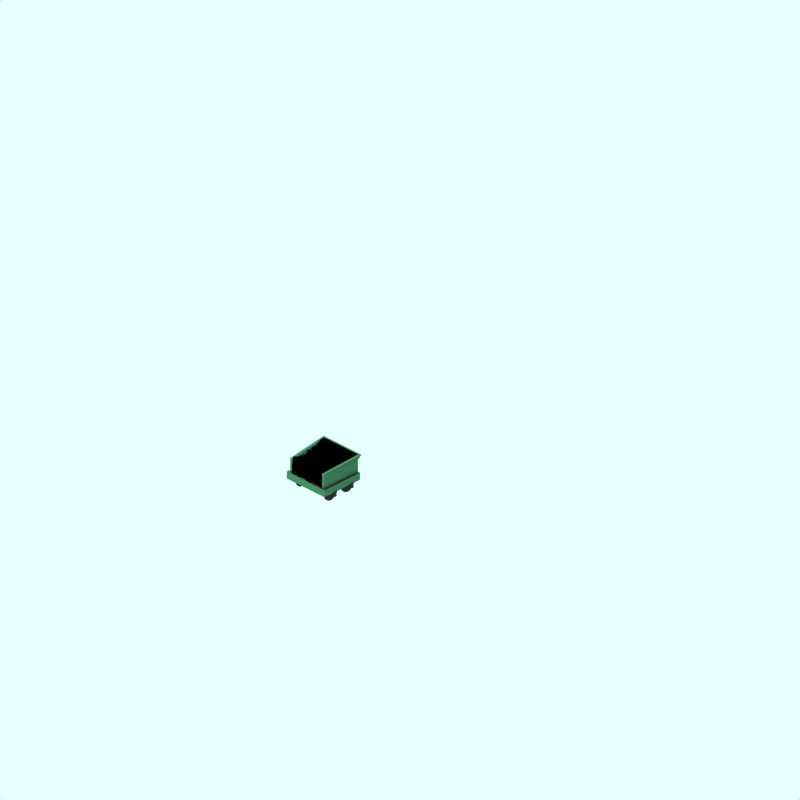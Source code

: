 # Source: planet-tender.blend  (saved by Blender 2.65.0; exported with 4.5.12 LTS)
import bpy
from mathutils import Matrix  # noqa: F401  (used for matrix-valued properties, if any)

bpy.ops.wm.read_factory_settings(use_empty=True)
scene = bpy.context.scene
scene.name = 'Scene'

# ---- collections
col_collection_1 = bpy.data.collections.new('Collection 1'); scene.collection.children.link(col_collection_1)
col_collection_2 = bpy.data.collections.new('Collection 2'); scene.collection.children.link(col_collection_2)
col_collection_2.hide_render = True
col_collection_2.hide_viewport = True
col_collection_3 = bpy.data.collections.new('Collection 3'); scene.collection.children.link(col_collection_3)

# ---- materials (node trees are filled in below, after node groups)
mat_coal = bpy.data.materials.new('cOAL')
mat_coal.alpha_threshold = 0.0
mat_coal.preview_render_type = 'FLAT'
mat_coal.diffuse_color = (0.0, 0.0, 0.0, 1.0)
mat_coal.roughness = 0.5
mat_coal.line_color = (0.0, 0.0, 0.0, 1.0)
mat_maincolour1 = bpy.data.materials.new('MainColour1')
mat_maincolour1.alpha_threshold = 0.0
mat_maincolour1.preview_render_type = 'CUBE'
mat_maincolour1.diffuse_color = (0.1968, 0.3849, 0.2633, 1.0)
mat_maincolour1.specular_color = (1.0, 0.9999, 0.9999)
mat_maincolour1.roughness = 0.5
mat_maincolour1.line_color = (0.0, 0.0, 0.0, 1.0)
mat_maincolour2 = bpy.data.materials.new('MainColour2')
mat_maincolour2.alpha_threshold = 0.0
mat_maincolour2.preview_render_type = 'FLAT'
mat_maincolour2.diffuse_color = (0.1776, 0.1776, 0.1776, 1.0)
mat_maincolour2.roughness = 0.5
mat_maincolour2.line_color = (0.0, 0.0, 0.0, 1.0)
mat_wheel = bpy.data.materials.new('wheel')
mat_wheel.alpha_threshold = 0.0
mat_wheel.preview_render_type = 'FLAT'
mat_wheel.diffuse_color = (0.2144, 0.2144, 0.2144, 1.0)
mat_wheel.roughness = 0.5
mat_wheel.line_color = (0.0, 0.0, 0.0, 1.0)
mat_wheel_spokes = bpy.data.materials.new('wheel-spokes')
mat_wheel_spokes.alpha_threshold = 0.0
mat_wheel_spokes.preview_render_type = 'CUBE'
mat_wheel_spokes.diffuse_color = (0.1565, 0.1565, 0.1565, 1.0)
mat_wheel_spokes.specular_color = (1.0, 0.9999, 0.9999)
mat_wheel_spokes.roughness = 0.5
mat_wheel_spokes.line_color = (0.0, 0.0, 0.0, 1.0)

# ---- material node trees

# ---- world
world_world = bpy.data.worlds.new('World'); scene.world = world_world
world_world.color = (0.9059, 1.0, 1.0)
world_world.use_sun_shadow = False
world_world.sun_shadow_jitter_overblur = 0.0
world_world.cycles.sampling_method = 'MANUAL'
world_world.cycles.sample_map_resolution = 256

# ---- cameras
cam_camera_001 = bpy.data.cameras.new('Camera.001')
cam_camera_001.type = 'ORTHO'
cam_camera_001.passepartout_alpha = 0.2
cam_camera_001.clip_end = 100.0
cam_camera_001.lens = 35.0
cam_camera_001.sensor_width = 32.0
cam_camera_001.sensor_height = 18.0
cam_camera_001.ortho_scale = 24.0
cam_camera_001.display_size = 5.91
cam_camera_001.show_passepartout = False
cam_camera_001.show_safe_areas = True
cam_camera_001.dof.focus_distance = 0.0
cam_camera_001.dof.aperture_fstop = 128.0

# ---- lights
light_lamp = bpy.data.lights.new('Lamp', 'SUN')
light_lamp.transmission_factor = 0.0
light_lamp.angle = 1.571
light_lamp.energy = 0.028
light_lamp.shadow_buffer_clip_start = 0.5
light_lamp.shadow_soft_size = 1.0
light_lamp.shadow_cascade_max_distance = 1000.0
light_lamp.cycles.use_multiple_importance_sampling = False

# ---- meshes
me_cube_028 = bpy.data.meshes.new('Cube.028')
me_cube_028.from_pydata([(0.7, 0.5, 1.1), (-0.7, 0.5, 1.1), (0.8, 2.903, 2.1), (0.7, 0.5, 1.8), (-0.7, 0.5, 1.8), (-0.8, 2.903, 2.1), (0.6044, 0.5383, 1.04), (0.4305, 0.5217, 1.161), (0.3082, 0.5179, 1.156), (0.2296, 0.5213, 1.102), (0.126, 0.4512, 1.077), (-0.06951, 0.4801, 1.16), (-0.2426, 0.5302, 1.108), (-0.3387, 0.4595, 1.031), (-0.4809, 0.532, 1.159), (-0.5573, 0.4561, 1.046), (0.7167, 2.674, 2.046), (0.8363, 2.434, 1.948), (0.8148, 2.246, 1.989), (0.7718, 2.065, 1.89), (0.7843, 1.876, 1.902), (0.7026, 1.63, 1.858), (0.6346, 1.38, 2.026), (0.6264, 1.177, 1.846), (0.6315, 0.8643, 1.77), (0.6614, 0.6987, 1.77), (0.5131, 0.5015, 1.817), (0.496, 0.4327, 1.734), (0.2842, 0.4377, 1.787), (0.2273, 0.5027, 1.868), (0.03776, 0.4565, 1.799), (-0.1285, 0.4784, 1.785), (-0.1426, 0.5657, 1.861), (-0.3673, 0.5273, 1.87), (-0.4999, 0.4818, 1.798), (-0.6176, 0.4832, 1.812), (-0.7438, 0.6365, 1.945), (-0.7501, 0.8365, 1.907), (-0.7594, 1.152, 1.849), (-0.7624, 1.471, 1.886), (-0.7991, 1.629, 1.981), (-0.6857, 1.76, 1.867), (-0.7401, 2.028, 2.013), (-0.7932, 2.162, 1.943), (-0.8044, 2.577, 2.065), (-0.8011, 2.613, 2.093), (0.6033, 2.903, 2.1), (0.5622, 2.903, 2.1), (0.3274, 2.903, 2.101), (0.2153, 2.903, 2.1), (0.08041, 2.902, 2.1), (-0.09221, 2.903, 2.1), (-0.2412, 2.903, 2.1), (-0.3618, 2.904, 2.1), (-0.4928, 2.903, 2.1), (-0.6143, 2.903, 2.1), (0.7289, 0.4985, 1.191), (0.6743, 0.5235, 1.201), (0.6801, 0.4817, 1.264), (0.7003, 0.5273, 1.356), (0.7112, 0.4906, 1.419), (0.6814, 0.495, 1.487), (0.6835, 0.5191, 1.553), (0.7153, 0.4775, 1.581), (0.6819, 0.4739, 1.67), (0.6912, 0.4823, 1.751), (-0.7344, 0.481, 1.163), (-0.7177, 0.4887, 1.223), (-0.7048, 0.4998, 1.324), (-0.6888, 0.5149, 1.35), (-0.7211, 0.4766, 1.403), (-0.7158, 0.4978, 1.447), (-0.7158, 0.4891, 1.554), (-0.7046, 0.4823, 1.621), (-0.6653, 0.5342, 1.657), (-0.6809, 0.508, 1.754), (0.5455, 2.663, 2.069), (0.4293, 2.603, 2.011), (0.2712, 2.729, 2.092), (0.1586, 2.578, 2.172), (-0.08574, 2.68, 2.035), (-0.09912, 2.645, 2.168), (-0.3957, 2.711, 2.093), (-0.4289, 2.703, 2.14), (-0.6476, 2.662, 2.174), (-0.7874, 2.538, 2.077), (0.6484, 2.504, 1.996), (0.5503, 2.411, 2.036), (0.3539, 2.46, 2.07), (0.2461, 2.529, 2.011), (0.07672, 2.499, 2.041), (-0.01449, 2.541, 2.059), (-0.1658, 2.481, 2.054), (-0.2637, 2.611, 2.031), (-0.4081, 2.505, 2.084), (-0.6146, 2.601, 2.058), (0.7326, 2.205, 2.026), (0.4574, 2.237, 2.002), (0.4249, 2.294, 1.992), (0.2444, 2.258, 1.983), (0.1189, 2.213, 1.962), (-0.06552, 2.196, 2.039), (-0.2523, 2.131, 1.913), (-0.3656, 2.243, 1.992), (-0.4679, 2.166, 2.019), (-0.6705, 2.157, 1.839), (0.7373, 2.081, 1.9), (0.5255, 2.102, 1.932), (0.4197, 2.01, 2.0), (0.3213, 2.094, 2.008), (0.2395, 2.09, 1.966), (0.0685, 2.109, 2.042), (-0.1712, 2.04, 2.073), (-0.2176, 2.06, 2.083), (-0.4242, 2.11, 2.071), (-0.459, 2.058, 2.143), (0.6665, 1.931, 1.948), (0.4676, 1.828, 1.93), (0.4038, 1.843, 1.833), (0.2513, 1.836, 1.868), (0.126, 1.863, 1.87), (-0.09058, 1.799, 1.879), (-0.1902, 1.781, 1.92), (-0.3003, 1.755, 1.933), (-0.4236, 1.717, 1.895), (-0.5597, 1.841, 1.869), (0.4918, 1.646, 1.833), (0.401, 1.651, 1.915), (0.3095, 1.694, 1.95), (0.1008, 1.681, 1.943), (0.08726, 1.636, 1.932), (-0.08104, 1.642, 1.85), (-0.3114, 1.565, 1.96), (-0.3795, 1.66, 1.896), (-0.5353, 1.644, 1.91), (-0.6971, 1.651, 1.963), (0.5, 1.332, 1.97), (0.3922, 1.466, 2.03), (0.2003, 1.455, 2.002), (0.1043, 1.37, 1.986), (-0.05687, 1.375, 1.983), (-0.09538, 1.407, 1.898), (-0.2713, 1.428, 1.868), (-0.3791, 1.409, 1.878), (-0.5105, 1.461, 1.826), (-0.7386, 1.436, 1.765), (0.5679, 1.22, 1.862), (0.4016, 1.232, 1.859), (0.2574, 1.24, 1.812), (0.09995, 1.177, 1.788), (-0.02698, 1.146, 1.774), (-0.1041, 1.152, 1.767), (-0.238, 1.137, 1.82), (-0.4166, 1.147, 1.742), (-0.4716, 1.207, 1.742), (-0.6209, 1.098, 1.821), (0.5251, 0.8357, 1.728), (0.4476, 0.8925, 1.843), (0.2983, 0.9135, 1.837), (0.1602, 0.7976, 1.881), (0.07126, 0.8009, 1.838), (-0.1085, 0.8484, 1.893), (-0.3087, 0.8591, 1.898), (-0.3157, 0.8685, 1.82), (-0.5286, 0.7813, 1.946), (-0.5703, 0.8038, 1.909), (0.59, 0.6411, 1.775), (0.475, 0.669, 1.839), (0.3135, 0.7185, 1.853), (0.1232, 0.6669, 1.873), (0.05575, 0.7112, 1.904), (-0.1042, 0.6266, 1.824), (-0.2746, 0.6544, 1.945), (-0.3639, 0.6933, 1.843), (-0.4606, 0.5872, 1.885), (-0.6748, 0.5897, 1.97), (0.6183, 0.5235, 1.119), (0.5762, 0.5342, 1.177), (0.6024, 0.5611, 1.273), (0.54, 0.5045, 1.344), (0.5463, 0.5362, 1.43), (0.5341, 0.5219, 1.44), (0.5784, 0.5464, 1.573), (0.5264, 0.5107, 1.636), (0.4947, 0.5447, 1.661), (0.5452, 0.4823, 1.75), (0.4214, 0.4986, 1.184), (0.4643, 0.4847, 1.261), (0.4588, 0.4688, 1.304), (0.4417, 0.4996, 1.391), (0.4762, 0.4567, 1.411), (0.4522, 0.4719, 1.48), (0.4629, 0.4624, 1.515), (0.4767, 0.4366, 1.593), (0.5099, 0.4652, 1.639), (0.4703, 0.4454, 1.688), (0.2947, 0.4789, 1.203), (0.2916, 0.5296, 1.266), (0.2877, 0.5152, 1.32), (0.3173, 0.47, 1.409), (0.321, 0.4912, 1.421), (0.2923, 0.4959, 1.489), (0.3103, 0.4816, 1.588), (0.2851, 0.4303, 1.62), (0.3183, 0.4831, 1.677), (0.3078, 0.45, 1.701), (0.2188, 0.5503, 1.155), (0.207, 0.5066, 1.245), (0.2608, 0.5152, 1.305), (0.2038, 0.4824, 1.412), (0.2449, 0.5045, 1.457), (0.2213, 0.5025, 1.493), (0.2531, 0.4813, 1.573), (0.258, 0.538, 1.642), (0.2025, 0.5149, 1.718), (0.2428, 0.5239, 1.832), (0.1376, 0.4431, 1.133), (0.08668, 0.4831, 1.18), (0.09699, 0.4188, 1.289), (0.09748, 0.4731, 1.354), (0.06001, 0.419, 1.387), (0.1022, 0.4327, 1.469), (0.07505, 0.462, 1.559), (0.09493, 0.4463, 1.566), (0.048, 0.4786, 1.678), (0.03784, 0.4654, 1.734), (-0.07327, 0.5064, 1.207), (-0.07039, 0.4825, 1.271), (-0.07521, 0.4604, 1.312), (-0.08077, 0.4572, 1.377), (-0.09941, 0.4541, 1.464), (-0.125, 0.4984, 1.496), (-0.07691, 0.4574, 1.552), (-0.1109, 0.4796, 1.607), (-0.1067, 0.4628, 1.695), (-0.125, 0.4927, 1.746), (-0.2363, 0.5265, 1.154), (-0.1944, 0.5459, 1.213), (-0.229, 0.5193, 1.278), (-0.1808, 0.5669, 1.371), (-0.203, 0.5157, 1.413), (-0.2142, 0.5182, 1.531), (-0.1786, 0.562, 1.624), (-0.1784, 0.5746, 1.668), (-0.1371, 0.5849, 1.707), (-0.1203, 0.5658, 1.821), (-0.3651, 0.4425, 1.077), (-0.3454, 0.4677, 1.225), (-0.3565, 0.4456, 1.221), (-0.3877, 0.5045, 1.299), (-0.3154, 0.4989, 1.389), (-0.3681, 0.5321, 1.46), (-0.3444, 0.4678, 1.588), (-0.3549, 0.4991, 1.611), (-0.3545, 0.5166, 1.723), (-0.3492, 0.5095, 1.816), (-0.4808, 0.4993, 1.236), (-0.5048, 0.5543, 1.274), (-0.4987, 0.5319, 1.362), (-0.47, 0.5, 1.391), (-0.4663, 0.4944, 1.45), (-0.4716, 0.4868, 1.515), (-0.4976, 0.5151, 1.574), (-0.4958, 0.5186, 1.621), (-0.4721, 0.5148, 1.67), (-0.4935, 0.5047, 1.751), (-0.5578, 0.4614, 1.118), (-0.5396, 0.4287, 1.182), (-0.5405, 0.4821, 1.274), (-0.5807, 0.4647, 1.317), (-0.5876, 0.5003, 1.4), (-0.6003, 0.4775, 1.429), (-0.598, 0.4986, 1.524), (-0.5963, 0.4745, 1.628), (-0.6394, 0.4816, 1.676), (-0.6032, 0.4665, 1.752)], [], [(55, 5, 45, 85), (54, 55, 85, 84), (53, 54, 84, 83), (52, 53, 83, 82), (51, 52, 82, 81), (50, 51, 81, 80), (49, 50, 80, 79), (48, 49, 79, 78), (47, 48, 78, 77), (46, 47, 77, 76), (2, 46, 76, 16), (85, 45, 44, 95), (84, 85, 95, 94), (83, 84, 94, 93), (82, 83, 93, 92), (81, 82, 92, 91), (80, 81, 91, 90), (79, 80, 90, 89), (78, 79, 89, 88), (77, 78, 88, 87), (76, 77, 87, 86), (16, 76, 86, 17), (95, 44, 43, 105), (94, 95, 105, 104), (93, 94, 104, 103), (92, 93, 103, 102), (91, 92, 102, 101), (90, 91, 101, 100), (89, 90, 100, 99), (88, 89, 99, 98), (87, 88, 98, 97), (86, 87, 97, 96), (17, 86, 96, 18), (105, 43, 42, 115), (104, 105, 115, 114), (103, 104, 114, 113), (102, 103, 113, 112), (101, 102, 112, 111), (100, 101, 111, 110), (99, 100, 110, 109), (98, 99, 109, 108), (97, 98, 108, 107), (96, 97, 107, 106), (18, 96, 106, 19), (115, 42, 41, 125), (114, 115, 125, 124), (113, 114, 124, 123), (112, 113, 123, 122), (111, 112, 122, 121), (110, 111, 121, 120), (109, 110, 120, 119), (108, 109, 119, 118), (107, 108, 118, 117), (106, 107, 117, 116), (19, 106, 116, 20), (125, 41, 40, 135), (124, 125, 135, 134), (123, 124, 134, 133), (122, 123, 133, 132), (121, 122, 132, 131), (120, 121, 131, 130), (119, 120, 130, 129), (118, 119, 129, 128), (117, 118, 128, 127), (116, 117, 127, 126), (20, 116, 126, 21), (135, 40, 39, 145), (134, 135, 145, 144), (133, 134, 144, 143), (132, 133, 143, 142), (131, 132, 142, 141), (130, 131, 141, 140), (129, 130, 140, 139), (128, 129, 139, 138), (127, 128, 138, 137), (126, 127, 137, 136), (21, 126, 136, 22), (145, 39, 38, 155), (144, 145, 155, 154), (143, 144, 154, 153), (142, 143, 153, 152), (141, 142, 152, 151), (140, 141, 151, 150), (139, 140, 150, 149), (138, 139, 149, 148), (137, 138, 148, 147), (136, 137, 147, 146), (22, 136, 146, 23), (155, 38, 37, 165), (154, 155, 165, 164), (153, 154, 164, 163), (152, 153, 163, 162), (151, 152, 162, 161), (150, 151, 161, 160), (149, 150, 160, 159), (148, 149, 159, 158), (147, 148, 158, 157), (146, 147, 157, 156), (23, 146, 156, 24), (165, 37, 36, 175), (164, 165, 175, 174), (163, 164, 174, 173), (162, 163, 173, 172), (161, 162, 172, 171), (160, 161, 171, 170), (159, 160, 170, 169), (158, 159, 169, 168), (157, 158, 168, 167), (156, 157, 167, 166), (24, 156, 166, 25), (175, 36, 4, 35), (174, 175, 35, 34), (173, 174, 34, 33), (172, 173, 33, 32), (171, 172, 32, 31), (170, 171, 31, 30), (169, 170, 30, 29), (168, 169, 29, 28), (167, 168, 28, 27), (166, 167, 27, 26), (25, 166, 26, 3), (65, 3, 26, 185), (64, 65, 185, 184), (63, 64, 184, 183), (62, 63, 183, 182), (61, 62, 182, 181), (60, 61, 181, 180), (59, 60, 180, 179), (58, 59, 179, 178), (57, 58, 178, 177), (56, 57, 177, 176), (0, 56, 176, 6), (185, 26, 27, 195), (184, 185, 195, 194), (183, 184, 194, 193), (182, 183, 193, 192), (181, 182, 192, 191), (180, 181, 191, 190), (179, 180, 190, 189), (178, 179, 189, 188), (177, 178, 188, 187), (176, 177, 187, 186), (6, 176, 186, 7), (195, 27, 28, 205), (194, 195, 205, 204), (193, 194, 204, 203), (192, 193, 203, 202), (191, 192, 202, 201), (190, 191, 201, 200), (189, 190, 200, 199), (188, 189, 199, 198), (187, 188, 198, 197), (186, 187, 197, 196), (7, 186, 196, 8), (205, 28, 29, 215), (204, 205, 215, 214), (203, 204, 214, 213), (202, 203, 213, 212), (201, 202, 212, 211), (200, 201, 211, 210), (199, 200, 210, 209), (198, 199, 209, 208), (197, 198, 208, 207), (196, 197, 207, 206), (8, 196, 206, 9), (215, 29, 30, 225), (214, 215, 225, 224), (213, 214, 224, 223), (212, 213, 223, 222), (211, 212, 222, 221), (210, 211, 221, 220), (209, 210, 220, 219), (208, 209, 219, 218), (207, 208, 218, 217), (206, 207, 217, 216), (9, 206, 216, 10), (225, 30, 31, 235), (224, 225, 235, 234), (223, 224, 234, 233), (222, 223, 233, 232), (221, 222, 232, 231), (220, 221, 231, 230), (219, 220, 230, 229), (218, 219, 229, 228), (217, 218, 228, 227), (216, 217, 227, 226), (10, 216, 226, 11), (235, 31, 32, 245), (234, 235, 245, 244), (233, 234, 244, 243), (232, 233, 243, 242), (231, 232, 242, 241), (230, 231, 241, 240), (229, 230, 240, 239), (228, 229, 239, 238), (227, 228, 238, 237), (226, 227, 237, 236), (11, 226, 236, 12), (245, 32, 33, 255), (244, 245, 255, 254), (243, 244, 254, 253), (242, 243, 253, 252), (241, 242, 252, 251), (240, 241, 251, 250), (239, 240, 250, 249), (238, 239, 249, 248), (237, 238, 248, 247), (236, 237, 247, 246), (12, 236, 246, 13), (255, 33, 34, 265), (254, 255, 265, 264), (253, 254, 264, 263), (252, 253, 263, 262), (251, 252, 262, 261), (250, 251, 261, 260), (249, 250, 260, 259), (248, 249, 259, 258), (247, 248, 258, 257), (246, 247, 257, 256), (13, 246, 256, 14), (265, 34, 35, 275), (264, 265, 275, 274), (263, 264, 274, 273), (262, 263, 273, 272), (261, 262, 272, 271), (260, 261, 271, 270), (259, 260, 270, 269), (258, 259, 269, 268), (257, 258, 268, 267), (256, 257, 267, 266), (14, 256, 266, 15), (275, 35, 4, 75), (274, 275, 75, 74), (273, 274, 74, 73), (272, 273, 73, 72), (271, 272, 72, 71), (270, 271, 71, 70), (269, 270, 70, 69), (268, 269, 69, 68), (267, 268, 68, 67), (266, 267, 67, 66), (15, 266, 66, 1)])
me_cube_028.materials.append(mat_coal)
me_cube_028.use_remesh_preserve_volume = False
me_cube_028.use_remesh_preserve_attributes = False
me_cube_028.use_mirror_vertex_groups = False
me_cube_028.update()
me_cube_027 = bpy.data.meshes.new('Cube.027')
me_cube_027.from_pydata([(0.5037, 1.8, 0.7), (0.5037, 1.1, 0.7), (0.5037, 1.8, 0.8), (0.5037, 1.1, 0.8), (2.904, 1.8, 0.8), (2.804, 1.1, 0.7), (2.804, 1.8, -0.7), (2.804, 1.1, -0.7), (0.5037, 1.1, -0.7), (0.5037, 1.8, -0.7), (2.904, 1.8, -0.8), (2.904, 1.1, -0.8), (0.5037, 1.1, -0.8), (0.5037, 1.8, -0.8), (2.804, 1.8, 0.7), (2.904, 1.1, 0.8), (2.904, 2.1, 0.8), (0.5037, 1.9, -0.8), (3.004, 2.1, -0.9), (0.5037, 1.9, -0.7), (2.904, 2.1, -0.8), (3.004, 2.1, 0.9), (0.5037, 1.9, 0.8), (0.5037, 1.9, 0.7)], [], [(4, 15, 11, 10), (14, 6, 7, 5), (6, 7, 8, 9), (10, 13, 12, 11), (1, 0, 14, 5), (4, 2, 3, 15), (8, 12, 13, 9), (0, 1, 3, 2), (6, 14, 16, 20), (14, 0, 23, 16), (4, 10, 18, 21), (2, 4, 21, 22), (9, 13, 17, 19), (13, 10, 18, 17), (6, 9, 19, 20), (0, 2, 22, 23), (16, 21, 18, 20), (18, 20, 19, 17), (23, 22, 21, 16)])
me_cube_027.materials.append(mat_maincolour1)
me_cube_027.use_remesh_preserve_volume = False
me_cube_027.use_remesh_preserve_attributes = False
me_cube_027.use_mirror_vertex_groups = False
me_cube_027.update()
me_plane_011 = bpy.data.meshes.new('Plane.011')
me_plane_011.from_pydata([(1.184, 0.77, 0.91), (1.184, 0.47, 0.91), (1.084, 0.47, 0.91), (1.084, 0.77, 0.91), (0.9837, 0.77, 0.91), (1.284, 0.77, 0.91)], [], [(0, 3, 2, 1), (2, 3, 4), (0, 1, 5)])
me_plane_011.materials.append(mat_maincolour2)
me_plane_011.use_remesh_preserve_volume = False
me_plane_011.use_remesh_preserve_attributes = False
me_plane_011.use_mirror_vertex_groups = False
me_plane_011.update()
me_plane_010 = bpy.data.meshes.new('Plane.010')
me_plane_010.from_pydata([(2.384, 0.77, 0.91), (2.384, 0.47, 0.91), (2.284, 0.47, 0.91), (2.284, 0.77, 0.91), (2.184, 0.77, 0.91), (2.484, 0.77, 0.91)], [], [(0, 3, 2, 1), (2, 3, 4), (0, 1, 5)])
me_plane_010.materials.append(mat_maincolour2)
me_plane_010.use_remesh_preserve_volume = False
me_plane_010.use_remesh_preserve_attributes = False
me_plane_010.use_mirror_vertex_groups = False
me_plane_010.update()
me_cylinder_038 = bpy.data.meshes.new('Cylinder.038')
me_cylinder_038.from_pydata([(2.292, 0.4881, 0.942), (2.284, 0.4971, 0.942), (2.279, 0.5073, 0.942), (2.275, 0.5184, 0.942), (2.274, 0.53, 0.942), (2.275, 0.5416, 0.942), (2.279, 0.5527, 0.942), (2.284, 0.563, 0.942), (2.292, 0.572, 0.942), (2.301, 0.5794, 0.942), (2.311, 0.5849, 0.942), (2.322, 0.5882, 0.942), (2.334, 0.5894, 0.942), (2.345, 0.5882, 0.942), (2.356, 0.5849, 0.942), (2.367, 0.5794, 0.942), (2.376, 0.572, 0.942), (2.383, 0.563, 0.942), (2.389, 0.5527, 0.942), (2.392, 0.5416, 0.942), (2.393, 0.53, 0.942), (2.392, 0.5184, 0.942), (2.389, 0.5073, 0.942), (2.383, 0.4971, 0.942), (2.376, 0.4881, 0.942), (2.367, 0.4807, 0.942), (2.356, 0.4752, 0.942), (2.345, 0.4718, 0.942), (2.334, 0.4707, 0.942), (2.322, 0.4718, 0.942), (2.311, 0.4752, 0.942), (2.301, 0.4807, 0.942), (2.292, 0.4881, -0.9419), (2.284, 0.4971, -0.9419), (2.279, 0.5073, -0.9419), (2.275, 0.5184, -0.9419), (2.274, 0.53, -0.9419), (2.275, 0.5416, -0.9419), (2.279, 0.5527, -0.9419), (2.284, 0.563, -0.9419), (2.292, 0.572, -0.9419), (2.301, 0.5794, -0.9419), (2.311, 0.5849, -0.9419), (2.322, 0.5882, -0.9419), (2.334, 0.5894, -0.9419), (2.345, 0.5882, -0.9419), (2.356, 0.5849, -0.9419), (2.367, 0.5794, -0.9419), (2.376, 0.572, -0.9419), (2.383, 0.563, -0.9419), (2.389, 0.5527, -0.9419), (2.392, 0.5416, -0.9419), (2.393, 0.53, -0.9419), (2.392, 0.5184, -0.9419), (2.389, 0.5073, -0.9419), (2.383, 0.4971, -0.9419), (2.376, 0.4881, -0.9419), (2.367, 0.4807, -0.9419), (2.356, 0.4752, -0.9419), (2.345, 0.4718, -0.9419), (2.334, 0.4707, -0.9419), (2.322, 0.4718, -0.9419), (2.311, 0.4752, -0.9419), (2.301, 0.4807, -0.9419), (2.334, 0.53, 0.942), (2.334, 0.53, -0.9419)], [], [(64, 0, 1), (65, 33, 32), (64, 1, 2), (65, 34, 33), (64, 2, 3), (65, 35, 34), (64, 3, 4), (65, 36, 35), (64, 4, 5), (65, 37, 36), (64, 5, 6), (65, 38, 37), (64, 6, 7), (65, 39, 38), (64, 7, 8), (65, 40, 39), (64, 8, 9), (65, 41, 40), (64, 9, 10), (65, 42, 41), (64, 10, 11), (65, 43, 42), (64, 11, 12), (65, 44, 43), (64, 12, 13), (65, 45, 44), (64, 13, 14), (65, 46, 45), (64, 14, 15), (65, 47, 46), (64, 15, 16), (65, 48, 47), (64, 16, 17), (65, 49, 48), (64, 17, 18), (65, 50, 49), (64, 18, 19), (65, 51, 50), (64, 19, 20), (65, 52, 51), (64, 20, 21), (65, 53, 52), (64, 21, 22), (65, 54, 53), (64, 22, 23), (65, 55, 54), (64, 23, 24), (65, 56, 55), (64, 24, 25), (65, 57, 56), (64, 25, 26), (65, 58, 57), (64, 26, 27), (65, 59, 58), (64, 27, 28), (65, 60, 59), (64, 28, 29), (65, 61, 60), (64, 29, 30), (65, 62, 61), (64, 30, 31), (65, 63, 62), (31, 0, 64), (65, 32, 63), (0, 32, 33, 1), (1, 33, 34, 2), (2, 34, 35, 3), (3, 35, 36, 4), (4, 36, 37, 5), (5, 37, 38, 6), (6, 38, 39, 7), (7, 39, 40, 8), (8, 40, 41, 9), (9, 41, 42, 10), (10, 42, 43, 11), (11, 43, 44, 12), (12, 44, 45, 13), (13, 45, 46, 14), (14, 46, 47, 15), (15, 47, 48, 16), (16, 48, 49, 17), (17, 49, 50, 18), (18, 50, 51, 19), (19, 51, 52, 20), (20, 52, 53, 21), (21, 53, 54, 22), (22, 54, 55, 23), (23, 55, 56, 24), (24, 56, 57, 25), (25, 57, 58, 26), (26, 58, 59, 27), (27, 59, 60, 28), (28, 60, 61, 29), (29, 61, 62, 30), (30, 62, 63, 31), (32, 0, 31, 63)])
me_cylinder_038.materials.append(mat_maincolour2)
me_cylinder_038.use_remesh_preserve_volume = False
me_cylinder_038.use_remesh_preserve_attributes = False
me_cylinder_038.use_mirror_vertex_groups = False
me_cylinder_038.update()
me_cylinder_037 = bpy.data.meshes.new('Cylinder.037')
me_cylinder_037.from_pydata([(1.092, 0.4881, 0.942), (1.084, 0.4971, 0.942), (1.079, 0.5073, 0.942), (1.075, 0.5184, 0.942), (1.074, 0.53, 0.942), (1.075, 0.5416, 0.942), (1.079, 0.5527, 0.942), (1.084, 0.563, 0.942), (1.092, 0.572, 0.942), (1.101, 0.5794, 0.942), (1.111, 0.5849, 0.942), (1.122, 0.5882, 0.942), (1.134, 0.5894, 0.942), (1.145, 0.5882, 0.942), (1.156, 0.5849, 0.942), (1.167, 0.5794, 0.942), (1.176, 0.572, 0.942), (1.183, 0.563, 0.942), (1.189, 0.5527, 0.942), (1.192, 0.5416, 0.942), (1.193, 0.53, 0.942), (1.192, 0.5184, 0.942), (1.189, 0.5073, 0.942), (1.183, 0.4971, 0.942), (1.176, 0.4881, 0.942), (1.167, 0.4807, 0.942), (1.156, 0.4752, 0.942), (1.145, 0.4718, 0.942), (1.134, 0.4707, 0.942), (1.122, 0.4718, 0.942), (1.111, 0.4752, 0.942), (1.101, 0.4807, 0.942), (1.092, 0.4881, -0.9419), (1.084, 0.4971, -0.9419), (1.079, 0.5073, -0.9419), (1.075, 0.5184, -0.9419), (1.074, 0.53, -0.9419), (1.075, 0.5416, -0.9419), (1.079, 0.5527, -0.9419), (1.084, 0.563, -0.9419), (1.092, 0.572, -0.9419), (1.101, 0.5794, -0.9419), (1.111, 0.5849, -0.9419), (1.122, 0.5882, -0.9419), (1.134, 0.5894, -0.9419), (1.145, 0.5882, -0.9419), (1.156, 0.5849, -0.9419), (1.167, 0.5794, -0.9419), (1.176, 0.572, -0.9419), (1.183, 0.563, -0.9419), (1.189, 0.5527, -0.9419), (1.192, 0.5416, -0.9419), (1.193, 0.53, -0.9419), (1.192, 0.5184, -0.9419), (1.189, 0.5073, -0.9419), (1.183, 0.4971, -0.9419), (1.176, 0.4881, -0.9419), (1.167, 0.4807, -0.9419), (1.156, 0.4752, -0.9419), (1.145, 0.4718, -0.9419), (1.134, 0.4707, -0.9419), (1.122, 0.4718, -0.9419), (1.111, 0.4752, -0.9419), (1.101, 0.4807, -0.9419), (1.134, 0.53, 0.942), (1.134, 0.53, -0.9419)], [], [(64, 0, 1), (65, 33, 32), (64, 1, 2), (65, 34, 33), (64, 2, 3), (65, 35, 34), (64, 3, 4), (65, 36, 35), (64, 4, 5), (65, 37, 36), (64, 5, 6), (65, 38, 37), (64, 6, 7), (65, 39, 38), (64, 7, 8), (65, 40, 39), (64, 8, 9), (65, 41, 40), (64, 9, 10), (65, 42, 41), (64, 10, 11), (65, 43, 42), (64, 11, 12), (65, 44, 43), (64, 12, 13), (65, 45, 44), (64, 13, 14), (65, 46, 45), (64, 14, 15), (65, 47, 46), (64, 15, 16), (65, 48, 47), (64, 16, 17), (65, 49, 48), (64, 17, 18), (65, 50, 49), (64, 18, 19), (65, 51, 50), (64, 19, 20), (65, 52, 51), (64, 20, 21), (65, 53, 52), (64, 21, 22), (65, 54, 53), (64, 22, 23), (65, 55, 54), (64, 23, 24), (65, 56, 55), (64, 24, 25), (65, 57, 56), (64, 25, 26), (65, 58, 57), (64, 26, 27), (65, 59, 58), (64, 27, 28), (65, 60, 59), (64, 28, 29), (65, 61, 60), (64, 29, 30), (65, 62, 61), (64, 30, 31), (65, 63, 62), (31, 0, 64), (65, 32, 63), (0, 32, 33, 1), (1, 33, 34, 2), (2, 34, 35, 3), (3, 35, 36, 4), (4, 36, 37, 5), (5, 37, 38, 6), (6, 38, 39, 7), (7, 39, 40, 8), (8, 40, 41, 9), (9, 41, 42, 10), (10, 42, 43, 11), (11, 43, 44, 12), (12, 44, 45, 13), (13, 45, 46, 14), (14, 46, 47, 15), (15, 47, 48, 16), (16, 48, 49, 17), (17, 49, 50, 18), (18, 50, 51, 19), (19, 51, 52, 20), (20, 52, 53, 21), (21, 53, 54, 22), (22, 54, 55, 23), (23, 55, 56, 24), (24, 56, 57, 25), (25, 57, 58, 26), (26, 58, 59, 27), (27, 59, 60, 28), (28, 60, 61, 29), (29, 61, 62, 30), (30, 62, 63, 31), (32, 0, 31, 63)])
me_cylinder_037.materials.append(mat_maincolour2)
me_cylinder_037.use_remesh_preserve_volume = False
me_cylinder_037.use_remesh_preserve_attributes = False
me_cylinder_037.use_mirror_vertex_groups = False
me_cylinder_037.update()
me_plane_009 = bpy.data.meshes.new('Plane.009')
me_plane_009.from_pydata([(2.384, 0.77, 0.91), (2.384, 0.47, 0.91), (2.284, 0.47, 0.91), (2.284, 0.77, 0.91), (2.184, 0.77, 0.91), (2.484, 0.77, 0.91)], [], [(0, 3, 2, 1), (2, 3, 4), (0, 1, 5)])
me_plane_009.materials.append(mat_maincolour2)
me_plane_009.use_remesh_preserve_volume = False
me_plane_009.use_remesh_preserve_attributes = False
me_plane_009.use_mirror_vertex_groups = False
me_plane_009.update()
me_plane_008 = bpy.data.meshes.new('Plane.008')
me_plane_008.from_pydata([(1.184, 0.77, 0.91), (1.184, 0.47, 0.91), (1.084, 0.47, 0.91), (1.084, 0.77, 0.91), (0.9837, 0.77, 0.91), (1.284, 0.77, 0.91)], [], [(0, 3, 2, 1), (2, 3, 4), (0, 1, 5)])
me_plane_008.materials.append(mat_maincolour2)
me_plane_008.use_remesh_preserve_volume = False
me_plane_008.use_remesh_preserve_attributes = False
me_plane_008.use_mirror_vertex_groups = False
me_plane_008.update()
me_plane_004 = bpy.data.meshes.new('Plane.004')
me_plane_004.from_pydata([(0.9, 2.804, 1.1), (0.9, 0.4037, 1.1), (-0.9, 0.4037, 1.1), (-0.9, 2.804, 1.1)], [], [(0, 3, 2, 1)])
me_plane_004.materials.append(mat_maincolour2)
me_plane_004.use_remesh_preserve_volume = False
me_plane_004.use_remesh_preserve_attributes = False
me_plane_004.use_mirror_vertex_groups = False
me_plane_004.update()
me_cube_005 = bpy.data.meshes.new('Cube.005')
me_cube_005.from_pydata([(0.5037, 1.1, 0.8), (0.5037, 0.7, 0.8), (0.4037, 1.1, 0.9), (0.4037, 0.7, 0.9), (2.904, 1.1, 0.9), (2.804, 0.7, 0.8), (2.804, 1.1, -0.8), (2.804, 0.7, -0.8), (0.5037, 0.7, -0.8), (0.5037, 1.1, -0.8), (2.904, 1.1, -0.9), (2.904, 0.7, -0.9), (0.4037, 0.7, -0.9), (0.4037, 1.1, -0.9), (2.804, 1.1, 0.8), (2.904, 0.7, 0.9)], [], [(0, 1, 8, 9), (2, 13, 12, 3), (1, 3, 12, 8), (2, 0, 9, 13), (4, 15, 11, 10), (14, 6, 7, 5), (15, 5, 7, 11), (14, 4, 10, 6), (6, 7, 8, 9), (10, 13, 12, 11), (7, 11, 12, 8), (10, 6, 9, 13), (1, 0, 14, 5), (4, 2, 3, 15), (5, 15, 3, 1), (0, 2, 4, 14)])
me_cube_005.materials.append(mat_maincolour1)
me_cube_005.use_remesh_preserve_volume = False
me_cube_005.use_remesh_preserve_attributes = False
me_cube_005.use_mirror_vertex_groups = False
me_cube_005.update()
me_cylinder_019 = bpy.data.meshes.new('Cylinder.019')
me_cylinder_019.from_pydata([(0.8477, 0.2427, -0.6461), (0.7985, 0.3027, -0.6461), (0.7619, 0.3712, -0.6461), (0.7393, 0.4455, -0.6461), (0.7317, 0.5227, -0.6461), (0.7393, 0.6, -0.6461), (0.7619, 0.6742, -0.6461), (0.7985, 0.7427, -0.6461), (0.8477, 0.8027, -0.6461), (0.9077, 0.852, -0.6461), (0.9762, 0.8885, -0.6461), (1.05, 0.9111, -0.6461), (1.128, 0.9187, -0.6461), (1.205, 0.9111, -0.6461), (1.279, 0.8885, -0.6461), (1.348, 0.852, -0.6461), (1.408, 0.8027, -0.6461), (1.457, 0.7427, -0.6461), (1.494, 0.6742, -0.6461), (1.516, 0.6, -0.6461), (1.524, 0.5227, -0.6461), (1.516, 0.4455, -0.6461), (1.494, 0.3712, -0.6461), (1.457, 0.3027, -0.6461), (1.408, 0.2427, -0.6461), (1.348, 0.1935, -0.6461), (1.279, 0.1569, -0.6461), (1.205, 0.1343, -0.6461), (1.128, 0.1267, -0.6461), (1.05, 0.1343, -0.6461), (0.9762, 0.1569, -0.6461), (0.9077, 0.1935, -0.6461), (0.8477, 0.2427, -0.7061), (0.7985, 0.3027, -0.7061), (0.7619, 0.3712, -0.7061), (0.7393, 0.4455, -0.7061), (0.7317, 0.5227, -0.7061), (0.7393, 0.6, -0.7061), (0.7619, 0.6742, -0.7061), (0.7985, 0.7427, -0.7061), (0.8477, 0.8027, -0.7061), (0.9077, 0.852, -0.7061), (0.9762, 0.8885, -0.7061), (1.05, 0.9111, -0.7061), (1.128, 0.9187, -0.7061), (1.205, 0.9111, -0.7061), (1.279, 0.8885, -0.7061), (1.348, 0.852, -0.7061), (1.408, 0.8027, -0.7061), (1.457, 0.7427, -0.7061), (1.494, 0.6742, -0.7061), (1.516, 0.6, -0.7061), (1.524, 0.5227, -0.7061), (1.516, 0.4455, -0.7061), (1.494, 0.3712, -0.7061), (1.457, 0.3027, -0.7061), (1.408, 0.2427, -0.7061), (1.348, 0.1935, -0.7061), (1.279, 0.1569, -0.7061), (1.205, 0.1343, -0.7061), (1.128, 0.1267, -0.7061), (1.05, 0.1343, -0.7061), (0.9762, 0.1569, -0.7061), (0.9077, 0.1935, -0.7061)], [], [(0, 32, 33, 1), (1, 33, 34, 2), (2, 34, 35, 3), (3, 35, 36, 4), (4, 36, 37, 5), (5, 37, 38, 6), (6, 38, 39, 7), (7, 39, 40, 8), (8, 40, 41, 9), (9, 41, 42, 10), (10, 42, 43, 11), (11, 43, 44, 12), (12, 44, 45, 13), (13, 45, 46, 14), (14, 46, 47, 15), (15, 47, 48, 16), (16, 48, 49, 17), (17, 49, 50, 18), (18, 50, 51, 19), (19, 51, 52, 20), (20, 52, 53, 21), (21, 53, 54, 22), (22, 54, 55, 23), (23, 55, 56, 24), (24, 56, 57, 25), (25, 57, 58, 26), (26, 58, 59, 27), (27, 59, 60, 28), (28, 60, 61, 29), (29, 61, 62, 30), (30, 62, 63, 31), (32, 0, 31, 63)])
me_cylinder_019.materials.append(mat_wheel)
me_cylinder_019.use_remesh_preserve_volume = False
me_cylinder_019.use_remesh_preserve_attributes = False
me_cylinder_019.use_mirror_vertex_groups = False
me_cylinder_019.update()
me_cylinder_018 = bpy.data.meshes.new('Cylinder.018')
me_cylinder_018.from_pydata([(0.8477, 0.2427, -0.6461), (0.7985, 0.3027, -0.6461), (0.7619, 0.3712, -0.6461), (0.7393, 0.4455, -0.6461), (0.7317, 0.5227, -0.6461), (0.7393, 0.6, -0.6461), (0.7619, 0.6742, -0.6461), (0.7985, 0.7427, -0.6461), (0.8477, 0.8027, -0.6461), (0.9077, 0.852, -0.6461), (0.9762, 0.8885, -0.6461), (1.05, 0.9111, -0.6461), (1.128, 0.9187, -0.6461), (1.205, 0.9111, -0.6461), (1.279, 0.8885, -0.6461), (1.348, 0.852, -0.6461), (1.408, 0.8027, -0.6461), (1.457, 0.7427, -0.6461), (1.494, 0.6742, -0.6461), (1.516, 0.6, -0.6461), (1.524, 0.5227, -0.6461), (1.516, 0.4455, -0.6461), (1.494, 0.3712, -0.6461), (1.457, 0.3027, -0.6461), (1.408, 0.2427, -0.6461), (1.348, 0.1935, -0.6461), (1.279, 0.1569, -0.6461), (1.205, 0.1343, -0.6461), (1.128, 0.1267, -0.6461), (1.05, 0.1343, -0.6461), (0.9762, 0.1569, -0.6461), (0.9077, 0.1935, -0.6461), (0.8477, 0.2427, -0.7061), (0.7985, 0.3027, -0.7061), (0.7619, 0.3712, -0.7061), (0.7393, 0.4455, -0.7061), (0.7317, 0.5227, -0.7061), (0.7393, 0.6, -0.7061), (0.7619, 0.6742, -0.7061), (0.7985, 0.7427, -0.7061), (0.8477, 0.8027, -0.7061), (0.9077, 0.852, -0.7061), (0.9762, 0.8885, -0.7061), (1.05, 0.9111, -0.7061), (1.128, 0.9187, -0.7061), (1.205, 0.9111, -0.7061), (1.279, 0.8885, -0.7061), (1.348, 0.852, -0.7061), (1.408, 0.8027, -0.7061), (1.457, 0.7427, -0.7061), (1.494, 0.6742, -0.7061), (1.516, 0.6, -0.7061), (1.524, 0.5227, -0.7061), (1.516, 0.4455, -0.7061), (1.494, 0.3712, -0.7061), (1.457, 0.3027, -0.7061), (1.408, 0.2427, -0.7061), (1.348, 0.1935, -0.7061), (1.279, 0.1569, -0.7061), (1.205, 0.1343, -0.7061), (1.128, 0.1267, -0.7061), (1.05, 0.1343, -0.7061), (0.9762, 0.1569, -0.7061), (0.9077, 0.1935, -0.7061), (1.128, 0.5227, -0.6461), (1.128, 0.5227, -0.7061)], [], [(64, 0, 1), (65, 33, 32), (64, 1, 2), (65, 34, 33), (64, 2, 3), (65, 35, 34), (64, 3, 4), (65, 36, 35), (64, 4, 5), (65, 37, 36), (64, 5, 6), (65, 38, 37), (64, 6, 7), (65, 39, 38), (64, 7, 8), (65, 40, 39), (64, 8, 9), (65, 41, 40), (64, 9, 10), (65, 42, 41), (64, 10, 11), (65, 43, 42), (64, 11, 12), (65, 44, 43), (64, 12, 13), (65, 45, 44), (64, 13, 14), (65, 46, 45), (64, 14, 15), (65, 47, 46), (64, 15, 16), (65, 48, 47), (64, 16, 17), (65, 49, 48), (64, 17, 18), (65, 50, 49), (64, 18, 19), (65, 51, 50), (64, 19, 20), (65, 52, 51), (64, 20, 21), (65, 53, 52), (64, 21, 22), (65, 54, 53), (64, 22, 23), (65, 55, 54), (64, 23, 24), (65, 56, 55), (64, 24, 25), (65, 57, 56), (64, 25, 26), (65, 58, 57), (64, 26, 27), (65, 59, 58), (64, 27, 28), (65, 60, 59), (64, 28, 29), (65, 61, 60), (64, 29, 30), (65, 62, 61), (64, 30, 31), (65, 63, 62), (31, 0, 64), (65, 32, 63)])
me_cylinder_018.materials.append(mat_wheel_spokes)
me_cylinder_018.use_remesh_preserve_volume = False
me_cylinder_018.use_remesh_preserve_attributes = False
me_cylinder_018.use_mirror_vertex_groups = False
me_cylinder_018.update()
me_cylinder_017 = bpy.data.meshes.new('Cylinder.017')
me_cylinder_017.from_pydata([(2.048, 0.2427, -0.6461), (1.998, 0.3027, -0.6461), (1.962, 0.3712, -0.6461), (1.939, 0.4455, -0.6461), (1.932, 0.5227, -0.6461), (1.939, 0.6, -0.6461), (1.962, 0.6742, -0.6461), (1.998, 0.7427, -0.6461), (2.048, 0.8027, -0.6461), (2.108, 0.852, -0.6461), (2.176, 0.8885, -0.6461), (2.25, 0.9111, -0.6461), (2.328, 0.9187, -0.6461), (2.405, 0.9111, -0.6461), (2.479, 0.8885, -0.6461), (2.548, 0.852, -0.6461), (2.608, 0.8027, -0.6461), (2.657, 0.7427, -0.6461), (2.694, 0.6742, -0.6461), (2.716, 0.6, -0.6461), (2.724, 0.5227, -0.6461), (2.716, 0.4455, -0.6461), (2.694, 0.3712, -0.6461), (2.657, 0.3027, -0.6461), (2.608, 0.2427, -0.6461), (2.548, 0.1935, -0.6461), (2.479, 0.1569, -0.6461), (2.405, 0.1343, -0.6461), (2.328, 0.1267, -0.6461), (2.25, 0.1343, -0.6461), (2.176, 0.1569, -0.6461), (2.108, 0.1935, -0.6461), (2.048, 0.2427, -0.7061), (1.998, 0.3027, -0.7061), (1.962, 0.3712, -0.7061), (1.939, 0.4455, -0.7061), (1.932, 0.5227, -0.7061), (1.939, 0.6, -0.7061), (1.962, 0.6742, -0.7061), (1.998, 0.7427, -0.7061), (2.048, 0.8027, -0.7061), (2.108, 0.852, -0.7061), (2.176, 0.8885, -0.7061), (2.25, 0.9111, -0.7061), (2.328, 0.9187, -0.7061), (2.405, 0.9111, -0.7061), (2.479, 0.8885, -0.7061), (2.548, 0.852, -0.7061), (2.608, 0.8027, -0.7061), (2.657, 0.7427, -0.7061), (2.694, 0.6742, -0.7061), (2.716, 0.6, -0.7061), (2.724, 0.5227, -0.7061), (2.716, 0.4455, -0.7061), (2.694, 0.3712, -0.7061), (2.657, 0.3027, -0.7061), (2.608, 0.2427, -0.7061), (2.548, 0.1935, -0.7061), (2.479, 0.1569, -0.7061), (2.405, 0.1343, -0.7061), (2.328, 0.1267, -0.7061), (2.25, 0.1343, -0.7061), (2.176, 0.1569, -0.7061), (2.108, 0.1935, -0.7061), (2.328, 0.5227, -0.6461), (2.328, 0.5227, -0.7061)], [], [(64, 0, 1), (65, 33, 32), (64, 1, 2), (65, 34, 33), (64, 2, 3), (65, 35, 34), (64, 3, 4), (65, 36, 35), (64, 4, 5), (65, 37, 36), (64, 5, 6), (65, 38, 37), (64, 6, 7), (65, 39, 38), (64, 7, 8), (65, 40, 39), (64, 8, 9), (65, 41, 40), (64, 9, 10), (65, 42, 41), (64, 10, 11), (65, 43, 42), (64, 11, 12), (65, 44, 43), (64, 12, 13), (65, 45, 44), (64, 13, 14), (65, 46, 45), (64, 14, 15), (65, 47, 46), (64, 15, 16), (65, 48, 47), (64, 16, 17), (65, 49, 48), (64, 17, 18), (65, 50, 49), (64, 18, 19), (65, 51, 50), (64, 19, 20), (65, 52, 51), (64, 20, 21), (65, 53, 52), (64, 21, 22), (65, 54, 53), (64, 22, 23), (65, 55, 54), (64, 23, 24), (65, 56, 55), (64, 24, 25), (65, 57, 56), (64, 25, 26), (65, 58, 57), (64, 26, 27), (65, 59, 58), (64, 27, 28), (65, 60, 59), (64, 28, 29), (65, 61, 60), (64, 29, 30), (65, 62, 61), (64, 30, 31), (65, 63, 62), (31, 0, 64), (65, 32, 63)])
me_cylinder_017.materials.append(mat_wheel_spokes)
me_cylinder_017.use_remesh_preserve_volume = False
me_cylinder_017.use_remesh_preserve_attributes = False
me_cylinder_017.use_mirror_vertex_groups = False
me_cylinder_017.update()
me_cylinder_016 = bpy.data.meshes.new('Cylinder.016')
me_cylinder_016.from_pydata([(2.048, 0.2427, -0.6461), (1.998, 0.3027, -0.6461), (1.962, 0.3712, -0.6461), (1.939, 0.4455, -0.6461), (1.932, 0.5227, -0.6461), (1.939, 0.6, -0.6461), (1.962, 0.6742, -0.6461), (1.998, 0.7427, -0.6461), (2.048, 0.8027, -0.6461), (2.108, 0.852, -0.6461), (2.176, 0.8885, -0.6461), (2.25, 0.9111, -0.6461), (2.328, 0.9187, -0.6461), (2.405, 0.9111, -0.6461), (2.479, 0.8885, -0.6461), (2.548, 0.852, -0.6461), (2.608, 0.8027, -0.6461), (2.657, 0.7427, -0.6461), (2.694, 0.6742, -0.6461), (2.716, 0.6, -0.6461), (2.724, 0.5227, -0.6461), (2.716, 0.4455, -0.6461), (2.694, 0.3712, -0.6461), (2.657, 0.3027, -0.6461), (2.608, 0.2427, -0.6461), (2.548, 0.1935, -0.6461), (2.479, 0.1569, -0.6461), (2.405, 0.1343, -0.6461), (2.328, 0.1267, -0.6461), (2.25, 0.1343, -0.6461), (2.176, 0.1569, -0.6461), (2.108, 0.1935, -0.6461), (2.048, 0.2427, -0.7061), (1.998, 0.3027, -0.7061), (1.962, 0.3712, -0.7061), (1.939, 0.4455, -0.7061), (1.932, 0.5227, -0.7061), (1.939, 0.6, -0.7061), (1.962, 0.6742, -0.7061), (1.998, 0.7427, -0.7061), (2.048, 0.8027, -0.7061), (2.108, 0.852, -0.7061), (2.176, 0.8885, -0.7061), (2.25, 0.9111, -0.7061), (2.328, 0.9187, -0.7061), (2.405, 0.9111, -0.7061), (2.479, 0.8885, -0.7061), (2.548, 0.852, -0.7061), (2.608, 0.8027, -0.7061), (2.657, 0.7427, -0.7061), (2.694, 0.6742, -0.7061), (2.716, 0.6, -0.7061), (2.724, 0.5227, -0.7061), (2.716, 0.4455, -0.7061), (2.694, 0.3712, -0.7061), (2.657, 0.3027, -0.7061), (2.608, 0.2427, -0.7061), (2.548, 0.1935, -0.7061), (2.479, 0.1569, -0.7061), (2.405, 0.1343, -0.7061), (2.328, 0.1267, -0.7061), (2.25, 0.1343, -0.7061), (2.176, 0.1569, -0.7061), (2.108, 0.1935, -0.7061)], [], [(0, 32, 33, 1), (1, 33, 34, 2), (2, 34, 35, 3), (3, 35, 36, 4), (4, 36, 37, 5), (5, 37, 38, 6), (6, 38, 39, 7), (7, 39, 40, 8), (8, 40, 41, 9), (9, 41, 42, 10), (10, 42, 43, 11), (11, 43, 44, 12), (12, 44, 45, 13), (13, 45, 46, 14), (14, 46, 47, 15), (15, 47, 48, 16), (16, 48, 49, 17), (17, 49, 50, 18), (18, 50, 51, 19), (19, 51, 52, 20), (20, 52, 53, 21), (21, 53, 54, 22), (22, 54, 55, 23), (23, 55, 56, 24), (24, 56, 57, 25), (25, 57, 58, 26), (26, 58, 59, 27), (27, 59, 60, 28), (28, 60, 61, 29), (29, 61, 62, 30), (30, 62, 63, 31), (32, 0, 31, 63)])
me_cylinder_016.materials.append(mat_wheel)
me_cylinder_016.use_remesh_preserve_volume = False
me_cylinder_016.use_remesh_preserve_attributes = False
me_cylinder_016.use_mirror_vertex_groups = False
me_cylinder_016.update()
me_cylinder_015 = bpy.data.meshes.new('Cylinder.015')
me_cylinder_015.from_pydata([(2.048, 0.2427, 0.7039), (1.998, 0.3027, 0.7039), (1.962, 0.3712, 0.7039), (1.939, 0.4455, 0.7039), (1.932, 0.5227, 0.7039), (1.939, 0.6, 0.7039), (1.962, 0.6742, 0.7039), (1.998, 0.7427, 0.7039), (2.048, 0.8027, 0.7039), (2.108, 0.852, 0.7039), (2.176, 0.8885, 0.7039), (2.25, 0.9111, 0.7039), (2.328, 0.9187, 0.7039), (2.405, 0.9111, 0.7039), (2.479, 0.8885, 0.7039), (2.548, 0.852, 0.7039), (2.608, 0.8027, 0.7039), (2.657, 0.7427, 0.7039), (2.694, 0.6742, 0.7039), (2.716, 0.6, 0.7039), (2.724, 0.5227, 0.7039), (2.716, 0.4455, 0.7039), (2.694, 0.3712, 0.7039), (2.657, 0.3027, 0.7039), (2.608, 0.2427, 0.7039), (2.548, 0.1935, 0.7039), (2.479, 0.1569, 0.7039), (2.405, 0.1343, 0.7039), (2.328, 0.1267, 0.7039), (2.25, 0.1343, 0.7039), (2.176, 0.1569, 0.7039), (2.108, 0.1935, 0.7039), (2.048, 0.2427, 0.6439), (1.998, 0.3027, 0.6439), (1.962, 0.3712, 0.6439), (1.939, 0.4455, 0.6439), (1.932, 0.5227, 0.6439), (1.939, 0.6, 0.6439), (1.962, 0.6742, 0.6439), (1.998, 0.7427, 0.6439), (2.048, 0.8027, 0.6439), (2.108, 0.852, 0.6439), (2.176, 0.8885, 0.6439), (2.25, 0.9111, 0.6439), (2.328, 0.9187, 0.6439), (2.405, 0.9111, 0.6439), (2.479, 0.8885, 0.6439), (2.548, 0.852, 0.6439), (2.608, 0.8027, 0.6439), (2.657, 0.7427, 0.6439), (2.694, 0.6742, 0.6439), (2.716, 0.6, 0.6439), (2.724, 0.5227, 0.6439), (2.716, 0.4455, 0.6439), (2.694, 0.3712, 0.6439), (2.657, 0.3027, 0.6439), (2.608, 0.2427, 0.6439), (2.548, 0.1935, 0.6439), (2.479, 0.1569, 0.6439), (2.405, 0.1343, 0.6439), (2.328, 0.1267, 0.6439), (2.25, 0.1343, 0.6439), (2.176, 0.1569, 0.6439), (2.108, 0.1935, 0.6439)], [], [(0, 32, 33, 1), (1, 33, 34, 2), (2, 34, 35, 3), (3, 35, 36, 4), (4, 36, 37, 5), (5, 37, 38, 6), (6, 38, 39, 7), (7, 39, 40, 8), (8, 40, 41, 9), (9, 41, 42, 10), (10, 42, 43, 11), (11, 43, 44, 12), (12, 44, 45, 13), (13, 45, 46, 14), (14, 46, 47, 15), (15, 47, 48, 16), (16, 48, 49, 17), (17, 49, 50, 18), (18, 50, 51, 19), (19, 51, 52, 20), (20, 52, 53, 21), (21, 53, 54, 22), (22, 54, 55, 23), (23, 55, 56, 24), (24, 56, 57, 25), (25, 57, 58, 26), (26, 58, 59, 27), (27, 59, 60, 28), (28, 60, 61, 29), (29, 61, 62, 30), (30, 62, 63, 31), (32, 0, 31, 63)])
me_cylinder_015.materials.append(mat_wheel)
me_cylinder_015.use_remesh_preserve_volume = False
me_cylinder_015.use_remesh_preserve_attributes = False
me_cylinder_015.use_mirror_vertex_groups = False
me_cylinder_015.update()
me_cylinder_012 = bpy.data.meshes.new('Cylinder.012')
me_cylinder_012.from_pydata([(2.048, 0.2427, 0.7039), (1.998, 0.3027, 0.7039), (1.962, 0.3712, 0.7039), (1.939, 0.4455, 0.7039), (1.932, 0.5227, 0.7039), (1.939, 0.6, 0.7039), (1.962, 0.6742, 0.7039), (1.998, 0.7427, 0.7039), (2.048, 0.8027, 0.7039), (2.108, 0.852, 0.7039), (2.176, 0.8885, 0.7039), (2.25, 0.9111, 0.7039), (2.328, 0.9187, 0.7039), (2.405, 0.9111, 0.7039), (2.479, 0.8885, 0.7039), (2.548, 0.852, 0.7039), (2.608, 0.8027, 0.7039), (2.657, 0.7427, 0.7039), (2.694, 0.6742, 0.7039), (2.716, 0.6, 0.7039), (2.724, 0.5227, 0.7039), (2.716, 0.4455, 0.7039), (2.694, 0.3712, 0.7039), (2.657, 0.3027, 0.7039), (2.608, 0.2427, 0.7039), (2.548, 0.1935, 0.7039), (2.479, 0.1569, 0.7039), (2.405, 0.1343, 0.7039), (2.328, 0.1267, 0.7039), (2.25, 0.1343, 0.7039), (2.176, 0.1569, 0.7039), (2.108, 0.1935, 0.7039), (2.048, 0.2427, 0.6439), (1.998, 0.3027, 0.6439), (1.962, 0.3712, 0.6439), (1.939, 0.4455, 0.6439), (1.932, 0.5227, 0.6439), (1.939, 0.6, 0.6439), (1.962, 0.6742, 0.6439), (1.998, 0.7427, 0.6439), (2.048, 0.8027, 0.6439), (2.108, 0.852, 0.6439), (2.176, 0.8885, 0.6439), (2.25, 0.9111, 0.6439), (2.328, 0.9187, 0.6439), (2.405, 0.9111, 0.6439), (2.479, 0.8885, 0.6439), (2.548, 0.852, 0.6439), (2.608, 0.8027, 0.6439), (2.657, 0.7427, 0.6439), (2.694, 0.6742, 0.6439), (2.716, 0.6, 0.6439), (2.724, 0.5227, 0.6439), (2.716, 0.4455, 0.6439), (2.694, 0.3712, 0.6439), (2.657, 0.3027, 0.6439), (2.608, 0.2427, 0.6439), (2.548, 0.1935, 0.6439), (2.479, 0.1569, 0.6439), (2.405, 0.1343, 0.6439), (2.328, 0.1267, 0.6439), (2.25, 0.1343, 0.6439), (2.176, 0.1569, 0.6439), (2.108, 0.1935, 0.6439), (2.328, 0.5227, 0.7039), (2.328, 0.5227, 0.6439)], [], [(64, 0, 1), (65, 33, 32), (64, 1, 2), (65, 34, 33), (64, 2, 3), (65, 35, 34), (64, 3, 4), (65, 36, 35), (64, 4, 5), (65, 37, 36), (64, 5, 6), (65, 38, 37), (64, 6, 7), (65, 39, 38), (64, 7, 8), (65, 40, 39), (64, 8, 9), (65, 41, 40), (64, 9, 10), (65, 42, 41), (64, 10, 11), (65, 43, 42), (64, 11, 12), (65, 44, 43), (64, 12, 13), (65, 45, 44), (64, 13, 14), (65, 46, 45), (64, 14, 15), (65, 47, 46), (64, 15, 16), (65, 48, 47), (64, 16, 17), (65, 49, 48), (64, 17, 18), (65, 50, 49), (64, 18, 19), (65, 51, 50), (64, 19, 20), (65, 52, 51), (64, 20, 21), (65, 53, 52), (64, 21, 22), (65, 54, 53), (64, 22, 23), (65, 55, 54), (64, 23, 24), (65, 56, 55), (64, 24, 25), (65, 57, 56), (64, 25, 26), (65, 58, 57), (64, 26, 27), (65, 59, 58), (64, 27, 28), (65, 60, 59), (64, 28, 29), (65, 61, 60), (64, 29, 30), (65, 62, 61), (64, 30, 31), (65, 63, 62), (31, 0, 64), (65, 32, 63)])
me_cylinder_012.materials.append(mat_wheel_spokes)
me_cylinder_012.use_remesh_preserve_volume = False
me_cylinder_012.use_remesh_preserve_attributes = False
me_cylinder_012.use_mirror_vertex_groups = False
me_cylinder_012.update()
me_cylinder_011 = bpy.data.meshes.new('Cylinder.011')
me_cylinder_011.from_pydata([(0.8477, 0.2427, 0.7039), (0.7985, 0.3027, 0.7039), (0.7619, 0.3712, 0.7039), (0.7393, 0.4455, 0.7039), (0.7317, 0.5227, 0.7039), (0.7393, 0.6, 0.7039), (0.7619, 0.6742, 0.7039), (0.7985, 0.7427, 0.7039), (0.8477, 0.8027, 0.7039), (0.9077, 0.852, 0.7039), (0.9762, 0.8885, 0.7039), (1.05, 0.9111, 0.7039), (1.128, 0.9187, 0.7039), (1.205, 0.9111, 0.7039), (1.279, 0.8885, 0.7039), (1.348, 0.852, 0.7039), (1.408, 0.8027, 0.7039), (1.457, 0.7427, 0.7039), (1.494, 0.6742, 0.7039), (1.516, 0.6, 0.7039), (1.524, 0.5227, 0.7039), (1.516, 0.4455, 0.7039), (1.494, 0.3712, 0.7039), (1.457, 0.3027, 0.7039), (1.408, 0.2427, 0.7039), (1.348, 0.1935, 0.7039), (1.279, 0.1569, 0.7039), (1.205, 0.1343, 0.7039), (1.128, 0.1267, 0.7039), (1.05, 0.1343, 0.7039), (0.9762, 0.1569, 0.7039), (0.9077, 0.1935, 0.7039), (0.8477, 0.2427, 0.6439), (0.7985, 0.3027, 0.6439), (0.7619, 0.3712, 0.6439), (0.7393, 0.4455, 0.6439), (0.7317, 0.5227, 0.6439), (0.7393, 0.6, 0.6439), (0.7619, 0.6742, 0.6439), (0.7985, 0.7427, 0.6439), (0.8477, 0.8027, 0.6439), (0.9077, 0.852, 0.6439), (0.9762, 0.8885, 0.6439), (1.05, 0.9111, 0.6439), (1.128, 0.9187, 0.6439), (1.205, 0.9111, 0.6439), (1.279, 0.8885, 0.6439), (1.348, 0.852, 0.6439), (1.408, 0.8027, 0.6439), (1.457, 0.7427, 0.6439), (1.494, 0.6742, 0.6439), (1.516, 0.6, 0.6439), (1.524, 0.5227, 0.6439), (1.516, 0.4455, 0.6439), (1.494, 0.3712, 0.6439), (1.457, 0.3027, 0.6439), (1.408, 0.2427, 0.6439), (1.348, 0.1935, 0.6439), (1.279, 0.1569, 0.6439), (1.205, 0.1343, 0.6439), (1.128, 0.1267, 0.6439), (1.05, 0.1343, 0.6439), (0.9762, 0.1569, 0.6439), (0.9077, 0.1935, 0.6439), (1.128, 0.5227, 0.7039), (1.128, 0.5227, 0.6439)], [], [(64, 0, 1), (65, 33, 32), (64, 1, 2), (65, 34, 33), (64, 2, 3), (65, 35, 34), (64, 3, 4), (65, 36, 35), (64, 4, 5), (65, 37, 36), (64, 5, 6), (65, 38, 37), (64, 6, 7), (65, 39, 38), (64, 7, 8), (65, 40, 39), (64, 8, 9), (65, 41, 40), (64, 9, 10), (65, 42, 41), (64, 10, 11), (65, 43, 42), (64, 11, 12), (65, 44, 43), (64, 12, 13), (65, 45, 44), (64, 13, 14), (65, 46, 45), (64, 14, 15), (65, 47, 46), (64, 15, 16), (65, 48, 47), (64, 16, 17), (65, 49, 48), (64, 17, 18), (65, 50, 49), (64, 18, 19), (65, 51, 50), (64, 19, 20), (65, 52, 51), (64, 20, 21), (65, 53, 52), (64, 21, 22), (65, 54, 53), (64, 22, 23), (65, 55, 54), (64, 23, 24), (65, 56, 55), (64, 24, 25), (65, 57, 56), (64, 25, 26), (65, 58, 57), (64, 26, 27), (65, 59, 58), (64, 27, 28), (65, 60, 59), (64, 28, 29), (65, 61, 60), (64, 29, 30), (65, 62, 61), (64, 30, 31), (65, 63, 62), (31, 0, 64), (65, 32, 63)])
me_cylinder_011.materials.append(mat_wheel_spokes)
me_cylinder_011.use_remesh_preserve_volume = False
me_cylinder_011.use_remesh_preserve_attributes = False
me_cylinder_011.use_mirror_vertex_groups = False
me_cylinder_011.update()
me_cylinder_010 = bpy.data.meshes.new('Cylinder.010')
me_cylinder_010.from_pydata([(0.8477, 0.2427, 0.7039), (0.7985, 0.3027, 0.7039), (0.7619, 0.3712, 0.7039), (0.7393, 0.4455, 0.7039), (0.7317, 0.5227, 0.7039), (0.7393, 0.6, 0.7039), (0.7619, 0.6742, 0.7039), (0.7985, 0.7427, 0.7039), (0.8477, 0.8027, 0.7039), (0.9077, 0.852, 0.7039), (0.9762, 0.8885, 0.7039), (1.05, 0.9111, 0.7039), (1.128, 0.9187, 0.7039), (1.205, 0.9111, 0.7039), (1.279, 0.8885, 0.7039), (1.348, 0.852, 0.7039), (1.408, 0.8027, 0.7039), (1.457, 0.7427, 0.7039), (1.494, 0.6742, 0.7039), (1.516, 0.6, 0.7039), (1.524, 0.5227, 0.7039), (1.516, 0.4455, 0.7039), (1.494, 0.3712, 0.7039), (1.457, 0.3027, 0.7039), (1.408, 0.2427, 0.7039), (1.348, 0.1935, 0.7039), (1.279, 0.1569, 0.7039), (1.205, 0.1343, 0.7039), (1.128, 0.1267, 0.7039), (1.05, 0.1343, 0.7039), (0.9762, 0.1569, 0.7039), (0.9077, 0.1935, 0.7039), (0.8477, 0.2427, 0.6439), (0.7985, 0.3027, 0.6439), (0.7619, 0.3712, 0.6439), (0.7393, 0.4455, 0.6439), (0.7317, 0.5227, 0.6439), (0.7393, 0.6, 0.6439), (0.7619, 0.6742, 0.6439), (0.7985, 0.7427, 0.6439), (0.8477, 0.8027, 0.6439), (0.9077, 0.852, 0.6439), (0.9762, 0.8885, 0.6439), (1.05, 0.9111, 0.6439), (1.128, 0.9187, 0.6439), (1.205, 0.9111, 0.6439), (1.279, 0.8885, 0.6439), (1.348, 0.852, 0.6439), (1.408, 0.8027, 0.6439), (1.457, 0.7427, 0.6439), (1.494, 0.6742, 0.6439), (1.516, 0.6, 0.6439), (1.524, 0.5227, 0.6439), (1.516, 0.4455, 0.6439), (1.494, 0.3712, 0.6439), (1.457, 0.3027, 0.6439), (1.408, 0.2427, 0.6439), (1.348, 0.1935, 0.6439), (1.279, 0.1569, 0.6439), (1.205, 0.1343, 0.6439), (1.128, 0.1267, 0.6439), (1.05, 0.1343, 0.6439), (0.9762, 0.1569, 0.6439), (0.9077, 0.1935, 0.6439)], [], [(0, 32, 33, 1), (1, 33, 34, 2), (2, 34, 35, 3), (3, 35, 36, 4), (4, 36, 37, 5), (5, 37, 38, 6), (6, 38, 39, 7), (7, 39, 40, 8), (8, 40, 41, 9), (9, 41, 42, 10), (10, 42, 43, 11), (11, 43, 44, 12), (12, 44, 45, 13), (13, 45, 46, 14), (14, 46, 47, 15), (15, 47, 48, 16), (16, 48, 49, 17), (17, 49, 50, 18), (18, 50, 51, 19), (19, 51, 52, 20), (20, 52, 53, 21), (21, 53, 54, 22), (22, 54, 55, 23), (23, 55, 56, 24), (24, 56, 57, 25), (25, 57, 58, 26), (26, 58, 59, 27), (27, 59, 60, 28), (28, 60, 61, 29), (29, 61, 62, 30), (30, 62, 63, 31), (32, 0, 31, 63)])
me_cylinder_010.materials.append(mat_wheel)
me_cylinder_010.use_remesh_preserve_volume = False
me_cylinder_010.use_remesh_preserve_attributes = False
me_cylinder_010.use_mirror_vertex_groups = False
me_cylinder_010.update()
me_sphere = bpy.data.meshes.new('Sphere')
me_sphere.from_pydata([(-1.333e-06, 1.25e-06, 31.62), (-22.88, 16.62, 14.14), (8.74, 26.9, 14.14), (28.28, 4.856e-07, 14.14), (-8.74, 26.9, -14.14), (22.88, 16.62, -14.14), (-28.28, -7.508e-07, -14.14), (1.432e-06, -1.515e-06, -31.62), (-13.45, 9.772, 26.9), (5.137, 15.81, 26.9), (-8.313, 25.58, 16.63), (-26.9, 5.941e-07, 16.63), (16.63, 1.043e-06, 26.9), (21.76, 15.81, 16.63), (-30.08, 9.772, -1.941e-06), (-18.59, 25.58, -2.13e-06), (4.973e-08, 31.62, -1.581e-06), (18.59, 25.58, -5.047e-07), (30.08, 9.772, 6.886e-07), (-21.76, 15.81, -16.63), (8.313, 25.58, -16.63), (26.9, -8.593e-07, -16.63), (-16.63, -1.308e-06, -26.9), (-5.137, 15.81, -26.9), (13.45, 9.772, -26.9), (-24.33, 17.68, -2.035e-06), (-20.73, 21.1, 7.071), (-21.46, 21.63, -2.082e-06), (-19.66, 23.34, 3.536), (-22.53, 19.39, 3.536), (-22.9, 19.65, -2.059e-06), (-20.02, 23.61, -2.106e-06), (-20.2, 22.22, 5.303), (-19.12, 24.46, 1.768), (-21.63, 20.25, 5.303), (-23.43, 18.53, 1.768), (-20.56, 22.49, 1.768), (-21.1, 21.37, 3.536), (-22.0, 20.51, 1.768), (-22.18, 20.64, -2.071e-06), (-20.74, 22.62, -2.094e-06), (-19.93, 22.78, 4.419), (-19.39, 23.9, 2.652), (-22.08, 19.82, 4.419), (-22.98, 18.96, 2.652), (-21.01, 22.06, 0.8839), (-20.11, 22.92, 2.652), (-21.82, 20.38, 3.536), (-20.38, 22.36, 3.536), (-21.73, 21.07, 0.8839), (-22.26, 19.95, 2.652), (-20.29, 23.05, 0.8839), (-19.57, 24.04, 0.8839), (-19.84, 23.48, 1.768), (-20.83, 21.93, 2.652), (-21.55, 20.94, 2.652), (-21.28, 21.5, 1.768), (-23.16, 19.09, 0.8839), (-22.45, 20.08, 0.8839), (-22.71, 19.52, 1.768), (-21.37, 20.81, 4.419), (-20.65, 21.8, 4.419), (-20.92, 21.24, 5.303), (-6.725, 4.886, 29.26), (-18.17, 13.2, 20.52), (2.569, 7.906, 29.26), (6.939, 21.36, 20.52), (0.2137, 26.24, 15.38), (-15.6, 21.1, 15.38), (-24.89, 8.312, 15.38), (-29.18, 4.886, -7.071), (-26.48, 13.2, 7.071), (-13.66, 26.24, -7.071), (4.37, 29.26, 7.071), (-4.37, 29.26, -7.071), (13.66, 26.24, 7.071), (20.73, 21.1, -7.071), (-25.02, 7.906, -15.38), (-15.25, 21.36, -15.38), (-0.2137, 26.24, -15.38), (15.6, 21.1, -15.38), (-22.45, -1.03e-06, -20.52), (-8.313, -1.412e-06, -29.26), (-6.939, 21.36, -20.52), (-2.569, 7.906, -29.26), (18.17, 13.2, -20.52), (6.725, 4.886, -29.26), (-10.88, 17.68, 21.76), (-4.156, 12.79, 26.9), (-1.588, 20.7, 21.76), (-20.17, 4.886, 21.76), (-28.49, 4.886, 8.313), (-4.156, 28.6, 8.313), (-13.45, 25.58, 8.313), (-9.294, 28.6, -1.855e-06), (-25.92, 12.79, -8.313), (-20.17, 20.7, -8.313), (4.156, 28.6, -8.313), (9.294, 28.6, -1.043e-06), (13.45, 25.58, -8.313), (-13.45, 15.81, -21.76), (-19.19, 7.906, -21.76), (-10.88, 7.906, -26.9), (10.88, 17.68, -21.76), (1.588, 20.7, -21.76), (4.156, 12.79, -26.9), (-19.08, 24.81, 0.4419)], [], [(9, 13, 12), (3, 12, 13), (18, 3, 13), (13, 17, 18), (21, 18, 5), (30, 25, 19), (26, 32, 10), (25, 35, 1), (34, 26, 1), (31, 40, 19), (40, 27, 19), (27, 39, 19), (39, 30, 19), (32, 41, 10), (41, 28, 10), (28, 42, 10), (42, 33, 10), (51, 36, 45), (45, 40, 51), (31, 51, 40), (40, 45, 27), (51, 31, 52), (52, 53, 51), (36, 51, 53), (53, 52, 33), (42, 28, 46), (46, 53, 42), (33, 42, 53), (53, 46, 36), (54, 36, 46), (46, 48, 54), (37, 54, 48), (48, 46, 28), (54, 37, 55), (55, 56, 54), (36, 54, 56), (56, 55, 38), (49, 27, 45), (45, 56, 49), (38, 49, 56), (56, 45, 36), (50, 38, 55), (55, 47, 50), (29, 50, 47), (47, 55, 37), (30, 57, 25), (57, 35, 25), (57, 30, 58), (58, 59, 57), (35, 57, 59), (59, 58, 38), (50, 29, 44), (44, 59, 50), (38, 50, 59), (59, 44, 35), (49, 38, 58), (58, 39, 49), (27, 49, 39), (39, 58, 30), (60, 34, 43), (43, 47, 60), (37, 60, 47), (47, 43, 29), (60, 37, 61), (61, 62, 60), (34, 60, 62), (62, 61, 32), (34, 62, 26), (62, 32, 26), (41, 32, 61), (61, 48, 41), (28, 41, 48), (48, 61, 37), (35, 44, 1), (44, 29, 1), (29, 43, 1), (43, 34, 1), (68, 10, 87), (87, 64, 68), (1, 68, 64), (64, 87, 8), (88, 8, 87), (87, 89, 88), (9, 88, 89), (89, 87, 10), (67, 2, 66), (66, 89, 67), (10, 67, 89), (89, 66, 9), (88, 9, 65), (65, 63, 88), (8, 88, 63), (65, 0, 63), (90, 11, 69), (69, 64, 90), (8, 90, 64), (64, 69, 1), (9, 66, 13), (66, 2, 13), (0, 65, 12), (65, 9, 12), (91, 14, 71), (71, 69, 91), (11, 91, 69), (69, 71, 1), (92, 16, 73), (73, 67, 92), (10, 92, 67), (67, 73, 2), (92, 10, 93), (93, 94, 92), (16, 92, 94), (94, 93, 15), (72, 4, 74), (74, 94, 72), (15, 72, 94), (94, 74, 16), (17, 76, 18), (76, 5, 18), (2, 75, 13), (75, 17, 13), (77, 19, 95), (95, 70, 77), (6, 77, 70), (70, 95, 14), (78, 4, 72), (72, 96, 78), (19, 78, 96), (96, 72, 15), (79, 20, 97), (97, 74, 79), (4, 79, 74), (74, 97, 16), (98, 16, 97), (97, 99, 98), (17, 98, 99), (99, 97, 20), (80, 5, 76), (76, 99, 80), (20, 80, 99), (99, 76, 17), (98, 17, 75), (75, 73, 98), (16, 98, 73), (73, 75, 2), (100, 23, 83), (83, 78, 100), (19, 100, 78), (78, 83, 4), (100, 19, 101), (101, 102, 100), (23, 100, 102), (102, 101, 22), (82, 7, 84), (84, 102, 82), (22, 82, 102), (102, 84, 23), (81, 22, 101), (101, 77, 81), (6, 81, 77), (77, 101, 19), (103, 24, 85), (85, 80, 103), (20, 103, 80), (80, 85, 5), (103, 20, 104), (104, 105, 103), (24, 103, 105), (105, 104, 23), (84, 7, 86), (86, 105, 84), (23, 84, 105), (105, 86, 24), (83, 23, 104), (104, 79, 83), (4, 83, 79), (79, 104, 20), (5, 85, 21), (85, 24, 21), (14, 95, 25), (95, 19, 25), (1, 71, 25), (71, 14, 25), (10, 68, 26), (68, 1, 26), (19, 96, 31), (96, 15, 31), (15, 93, 33), (93, 10, 33), (52, 106, 33), (106, 15, 33), (15, 106, 31), (106, 52, 31)])
me_sphere.use_remesh_preserve_volume = False
me_sphere.use_remesh_preserve_attributes = False
me_sphere.use_mirror_vertex_groups = False
me_sphere.update()

# ---- objects
ob_cube_001 = bpy.data.objects.new('Cube.001', me_cube_028)
ob_cube = bpy.data.objects.new('Cube', me_cube_027)
ob_plane_011 = bpy.data.objects.new('Plane.011', me_plane_011)
ob_plane_010 = bpy.data.objects.new('Plane.010', me_plane_010)
ob_cylinder_024 = bpy.data.objects.new('Cylinder.024', me_cylinder_038)
ob_cylinder_023 = bpy.data.objects.new('Cylinder.023', me_cylinder_037)
ob_plane_009 = bpy.data.objects.new('Plane.009', me_plane_009)
ob_plane_008 = bpy.data.objects.new('Plane.008', me_plane_008)
ob_plane_004 = bpy.data.objects.new('Plane.004', me_plane_004)
ob_cube_005 = bpy.data.objects.new('Cube.005', me_cube_005)
ob_cylinder_007 = bpy.data.objects.new('Cylinder.007', me_cylinder_019)
ob_cylinder_006 = bpy.data.objects.new('Cylinder.006', me_cylinder_018)
ob_cylinder_003 = bpy.data.objects.new('Cylinder.003', me_cylinder_017)
ob_cylinder = bpy.data.objects.new('Cylinder', me_cylinder_016)
ob_cylinder_012 = bpy.data.objects.new('Cylinder.012', me_cylinder_015)
ob_cylinder_011 = bpy.data.objects.new('Cylinder.011', me_cylinder_012)
ob_cylinder_010 = bpy.data.objects.new('Cylinder.010', me_cylinder_011)
ob_cylinder_009 = bpy.data.objects.new('Cylinder.009', me_cylinder_010)
ob_camera = bpy.data.objects.new('Camera', cam_camera_001)
ob_sphere = bpy.data.objects.new('Sphere', me_sphere)
ob_lamp_001 = bpy.data.objects.new('Lamp.001', light_lamp)

# ---- transforms, parenting, visibility, modifiers, constraints
ob_cube_001.location = (2.75e-18, -4.242, 0.0)
ob_cube_001.scale = (0.89, 0.6, 0.6)
ob_cube_001.lock_rotations_4d = False
ob_cube_001.empty_display_type = 'ARROWS'
ob_cube_001.color = (0.0, 0.0, 0.0, 1.0)
ob_cube_001.lineart.crease_threshold = 0.0
ob_cube.location = (4.033e-16, -4.242, 0.0)
ob_cube.rotation_euler = (1.571, -0.0, 1.571)
ob_cube.scale = (0.6, 0.6, 0.89)
ob_cube.lock_rotations_4d = False
ob_cube.empty_display_type = 'ARROWS'
ob_cube.color = (0.0, 0.0, 0.0, 1.0)
ob_cube.lineart.crease_threshold = 0.0
ob_plane_011.location = (2.75e-18, -4.242, 0.0)
ob_plane_011.rotation_euler = (1.571, -0.0, 1.571)
ob_plane_011.scale = (0.6, 0.6, -0.89)
ob_plane_011.lock_rotations_4d = False
ob_plane_011.empty_display_type = 'ARROWS'
ob_plane_011.color = (0.0, 0.0, 0.0, 1.0)
ob_plane_011.lineart.crease_threshold = 0.0
ob_plane_010.location = (2.75e-18, -4.242, 0.0)
ob_plane_010.rotation_euler = (1.571, -0.0, 1.571)
ob_plane_010.scale = (0.6, 0.6, -0.89)
ob_plane_010.lock_rotations_4d = False
ob_plane_010.empty_display_type = 'ARROWS'
ob_plane_010.color = (0.0, 0.0, 0.0, 1.0)
ob_plane_010.lineart.crease_threshold = 0.0
ob_cylinder_024.location = (2.75e-18, -4.242, 0.0)
ob_cylinder_024.rotation_euler = (1.571, -0.0, 1.571)
ob_cylinder_024.scale = (0.6, 0.6, 0.89)
ob_cylinder_024.lock_rotations_4d = False
ob_cylinder_024.empty_display_type = 'ARROWS'
ob_cylinder_024.color = (0.0, 0.0, 0.0, 1.0)
ob_cylinder_024.lineart.crease_threshold = 0.0
ob_cylinder_023.location = (2.75e-18, -4.242, 0.0)
ob_cylinder_023.rotation_euler = (1.571, -0.0, 1.571)
ob_cylinder_023.scale = (0.6, 0.6, 0.89)
ob_cylinder_023.lock_rotations_4d = False
ob_cylinder_023.empty_display_type = 'ARROWS'
ob_cylinder_023.color = (0.0, 0.0, 0.0, 1.0)
ob_cylinder_023.lineart.crease_threshold = 0.0
ob_plane_009.location = (2.75e-18, -4.242, 0.0)
ob_plane_009.rotation_euler = (1.571, -0.0, 1.571)
ob_plane_009.scale = (0.6, 0.6, 0.89)
ob_plane_009.lock_rotations_4d = False
ob_plane_009.empty_display_type = 'ARROWS'
ob_plane_009.color = (0.0, 0.0, 0.0, 1.0)
ob_plane_009.lineart.crease_threshold = 0.0
ob_plane_008.location = (2.75e-18, -4.242, 0.0)
ob_plane_008.rotation_euler = (1.571, -0.0, 1.571)
ob_plane_008.scale = (0.6, 0.6, 0.89)
ob_plane_008.lock_rotations_4d = False
ob_plane_008.empty_display_type = 'ARROWS'
ob_plane_008.color = (0.0, 0.0, 0.0, 1.0)
ob_plane_008.lineart.crease_threshold = 0.0
ob_plane_004.location = (2.75e-18, -4.242, 0.0)
ob_plane_004.scale = (0.89, 0.6, 0.6)
ob_plane_004.lock_rotations_4d = False
ob_plane_004.empty_display_type = 'ARROWS'
ob_plane_004.color = (0.0, 0.0, 0.0, 1.0)
ob_plane_004.lineart.crease_threshold = 0.0
ob_cube_005.location = (2.75e-18, -4.242, 0.0)
ob_cube_005.rotation_euler = (1.571, -0.0, 1.571)
ob_cube_005.scale = (0.6, 0.6, 0.89)
ob_cube_005.lock_rotations_4d = False
ob_cube_005.empty_display_type = 'ARROWS'
ob_cube_005.color = (0.0, 0.0, 0.0, 1.0)
ob_cube_005.lineart.crease_threshold = 0.0
ob_cylinder_007.location = (2.75e-18, -4.242, 0.0)
ob_cylinder_007.rotation_euler = (1.571, 1.51e-07, 1.571)
ob_cylinder_007.scale = (0.6, 0.6, 0.89)
ob_cylinder_007.lock_rotations_4d = False
ob_cylinder_007.empty_display_type = 'ARROWS'
ob_cylinder_007.color = (0.0, 0.0, 0.0, 1.0)
ob_cylinder_007.lineart.crease_threshold = 0.0
ob_cylinder_006.location = (2.75e-18, -4.242, 0.0)
ob_cylinder_006.rotation_euler = (1.571, 1.51e-07, 1.571)
ob_cylinder_006.scale = (0.6, 0.6, 0.89)
ob_cylinder_006.lock_rotations_4d = False
ob_cylinder_006.empty_display_type = 'ARROWS'
ob_cylinder_006.color = (0.0, 0.0, 0.0, 1.0)
ob_cylinder_006.lineart.crease_threshold = 0.0
ob_cylinder_003.location = (2.75e-18, -4.242, 0.0)
ob_cylinder_003.rotation_euler = (1.571, 1.51e-07, 1.571)
ob_cylinder_003.scale = (0.6, 0.6, 0.89)
ob_cylinder_003.lock_rotations_4d = False
ob_cylinder_003.empty_display_type = 'ARROWS'
ob_cylinder_003.color = (0.0, 0.0, 0.0, 1.0)
ob_cylinder_003.lineart.crease_threshold = 0.0
ob_cylinder.location = (2.75e-18, -4.242, 0.0)
ob_cylinder.rotation_euler = (1.571, 1.51e-07, 1.571)
ob_cylinder.scale = (0.6, 0.6, 0.89)
ob_cylinder.lock_rotations_4d = False
ob_cylinder.empty_display_type = 'ARROWS'
ob_cylinder.color = (0.0, 0.0, 0.0, 1.0)
ob_cylinder.lineart.crease_threshold = 0.0
ob_cylinder_012.location = (2.75e-18, -4.242, 0.0)
ob_cylinder_012.rotation_euler = (1.571, 1.51e-07, 1.571)
ob_cylinder_012.scale = (0.6, 0.6, 0.89)
ob_cylinder_012.lock_rotations_4d = False
ob_cylinder_012.empty_display_type = 'ARROWS'
ob_cylinder_012.color = (0.0, 0.0, 0.0, 1.0)
ob_cylinder_012.lineart.crease_threshold = 0.0
ob_cylinder_011.location = (2.75e-18, -4.242, 0.0)
ob_cylinder_011.rotation_euler = (1.571, 1.51e-07, 1.571)
ob_cylinder_011.scale = (0.6, 0.6, 0.89)
ob_cylinder_011.lock_rotations_4d = False
ob_cylinder_011.empty_display_type = 'ARROWS'
ob_cylinder_011.color = (0.0, 0.0, 0.0, 1.0)
ob_cylinder_011.lineart.crease_threshold = 0.0
ob_cylinder_010.location = (2.75e-18, -4.242, 0.0)
ob_cylinder_010.rotation_euler = (1.571, 1.51e-07, 1.571)
ob_cylinder_010.scale = (0.6, 0.6, 0.89)
ob_cylinder_010.lock_rotations_4d = False
ob_cylinder_010.empty_display_type = 'ARROWS'
ob_cylinder_010.color = (0.0, 0.0, 0.0, 1.0)
ob_cylinder_010.lineart.crease_threshold = 0.0
ob_cylinder_009.location = (2.75e-18, -4.242, 0.0)
ob_cylinder_009.rotation_euler = (1.571, 1.51e-07, 1.571)
ob_cylinder_009.scale = (0.6, 0.6, 0.89)
ob_cylinder_009.lock_rotations_4d = False
ob_cylinder_009.empty_display_type = 'ARROWS'
ob_cylinder_009.color = (0.0, 0.0, 0.0, 1.0)
ob_cylinder_009.lineart.crease_threshold = 0.0
ob_camera.location = (10.0, -10.0, 10.0)
ob_camera.rotation_euler = (1.047, 0.0, 0.7854)
ob_camera.lock_rotations_4d = False
ob_camera.empty_display_type = 'ARROWS'
ob_camera.color = (0.0, 0.0, 0.0, 1.0)
ob_camera.lineart.crease_threshold = 0.0
ob_sphere.location = (-0.02993, 0.1261, 0.07312)
ob_sphere.rotation_euler = (1.571, -0.0, 1.571)
ob_sphere.lock_rotations_4d = False
ob_sphere.empty_display_type = 'ARROWS'
ob_sphere.color = (0.0, 0.0, 0.0, 1.0)
ob_sphere.show_instancer_for_render = False
ob_sphere.instance_type = 'VERTS'
ob_sphere.use_instance_vertices_rotation = True
ob_sphere.lineart.crease_threshold = 0.0
ob_lamp_001.parent = ob_sphere
ob_lamp_001.matrix_parent_inverse = Matrix(((-4.371e-08, 1.0, -2.118e-22, -0.1261), (4.371e-08, 1.911e-15, 1.0, -0.07312), (1.0, 4.371e-08, -4.371e-08, 0.02993), (0.0, 0.0, 0.0, 1.0)))
ob_lamp_001.location = (-0.02993, 0.1261, 0.07312)
ob_lamp_001.rotation_euler = (1.571, -0.0, 1.571)
ob_lamp_001.lock_rotations_4d = False
ob_lamp_001.empty_display_type = 'ARROWS'
ob_lamp_001.color = (0.0, 0.0, 0.0, 1.0)
ob_lamp_001.lineart.crease_threshold = 0.0

# ---- collection membership
col_collection_1.objects.link(ob_cube_001)
col_collection_1.objects.link(ob_cube)
col_collection_1.objects.link(ob_plane_011)
col_collection_1.objects.link(ob_plane_010)
col_collection_1.objects.link(ob_cylinder_024)
col_collection_1.objects.link(ob_cylinder_023)
col_collection_1.objects.link(ob_plane_009)
col_collection_1.objects.link(ob_plane_008)
col_collection_1.objects.link(ob_plane_004)
col_collection_1.objects.link(ob_cube_005)
col_collection_1.objects.link(ob_cylinder_007)
col_collection_1.objects.link(ob_cylinder_006)
col_collection_1.objects.link(ob_cylinder_003)
col_collection_1.objects.link(ob_cylinder)
col_collection_1.objects.link(ob_cylinder_012)
col_collection_1.objects.link(ob_cylinder_011)
col_collection_1.objects.link(ob_cylinder_010)
col_collection_1.objects.link(ob_cylinder_009)
col_collection_2.objects.link(ob_camera)
col_collection_3.objects.link(ob_sphere)
col_collection_3.objects.link(ob_lamp_001)

# ---- scene / render settings (as saved in the file)
scene.camera = ob_camera
scene.frame_start = 1; scene.frame_end = 250; scene.frame_set(1)
scene.render.engine = 'BLENDER_EEVEE_NEXT'
scene.render.image_settings.color_mode = 'RGB'
scene.render.image_settings.compression = 90
scene.render.resolution_x = 128
scene.render.resolution_y = 128
scene.render.pixel_aspect_x = 100.0
scene.render.pixel_aspect_y = 100.0
scene.render.fps = 25
scene.render.dither_intensity = 0.0
scene.render.use_compositing = False
scene.render.use_sequencer = False
scene.render.bake_margin = 2
scene.render.bake_bias = 0.0
scene.render.use_stamp_time = False
scene.render.use_stamp_date = False
scene.render.use_stamp_frame = False
scene.render.use_stamp_camera = False
scene.render.use_stamp_scene = False
scene.render.use_stamp_filename = False
scene.render.use_stamp_render_time = False
scene.render.stamp_font_size = 0
scene.cycles.use_denoising = False
scene.cycles.samples = 10
scene.cycles.sampling_pattern = 'TABULATED_SOBOL'
scene.cycles.light_sampling_threshold = 0.0
scene.cycles.use_adaptive_sampling = False
scene.cycles.use_light_tree = False
scene.cycles.blur_glossy = 0.0
scene.cycles.volume_bounces = 1
scene.cycles.pixel_filter_type = 'GAUSSIAN'
scene.cycles.sample_clamp_indirect = 0.0
scene.view_settings.view_transform = 'Raw'
bpy.context.view_layer.update()

